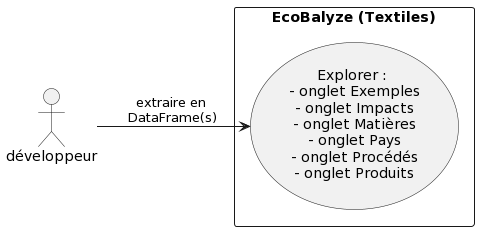

The diagram above was rendered by PlantUML. Its source (embedded in the PNG):
@startuml
left to right direction
actor "développeur" as dvlp
rectangle "EcoBalyze (Textiles)" {
  usecase "Explorer : \n- onglet Exemples\n- onglet Impacts\n- onglet Matières\n- onglet Pays\n- onglet Procédés\n- onglet Produits" as UC1
}
dvlp --> UC1 : extraire en \nDataFrame(s)
@enduml